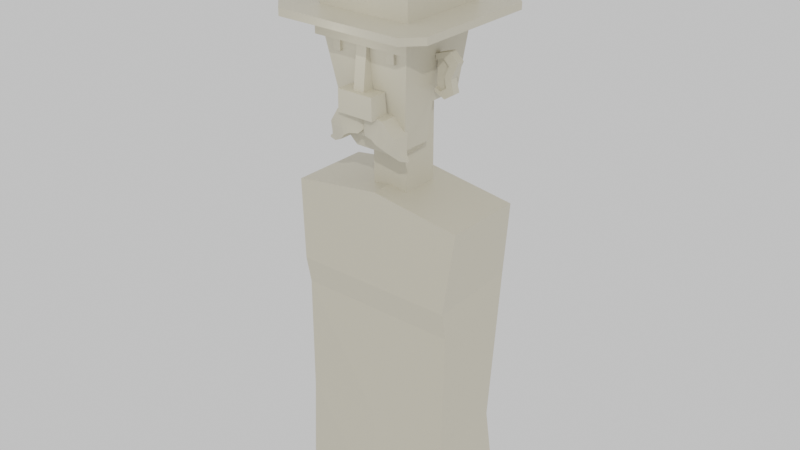 # Source: character_farmgame.blend  (saved by Blender 2.83.19; exported with 4.5.12 LTS)
import bpy
from mathutils import Matrix  # noqa: F401  (used for matrix-valued properties, if any)

bpy.ops.wm.read_factory_settings(use_empty=True)
scene = bpy.context.scene
scene.name = 'Scene'

# ---- collections
col_collection = bpy.data.collections.new('Collection'); scene.collection.children.link(col_collection)

# ---- materials (node trees are filled in below, after node groups)
mat_material = bpy.data.materials.new('Material')
mat_material.alpha_threshold = 0.0
mat_material.line_color = (0.0, 0.0, 0.0, 1.0)

# ---- node groups
ng_auto_smooth = bpy.data.node_groups.new('Auto Smooth', 'GeometryNodeTree')
_s = ng_auto_smooth.interface.new_socket(name='Geometry', in_out='OUTPUT', socket_type='NodeSocketGeometry')
_s = ng_auto_smooth.interface.new_socket(name='Geometry', in_out='INPUT', socket_type='NodeSocketGeometry')
_s = ng_auto_smooth.interface.new_socket(name='Angle', in_out='INPUT', socket_type='NodeSocketFloat')
_s.subtype = 'ANGLE'
_s.min_value = 0.0
_s.max_value = 3.142
ng_auto_smooth.is_modifier = True
_N = ng_auto_smooth.nodes; _L = ng_auto_smooth.links
n0 = _N.new('NodeGroupOutput'); n0.name = 'Group Output'; n0.location = (480, -100)
n1 = _N.new('NodeGroupInput'); n1.name = 'Group Input'; n1.location = (-420, -300)
n2 = _N.new('NodeGroupInput'); n2.name = 'Group Input.001'; n2.location = (-60, -100)
n3 = _N.new('GeometryNodeSetShadeSmooth'); n3.name = 'Set Shade Smooth'; n3.location = (120, -100)
n3.domain = 'EDGE'
n4 = _N.new('GeometryNodeSetShadeSmooth'); n4.name = 'Set Shade Smooth.001'; n4.location = (300, -100)
n5 = _N.new('GeometryNodeInputMeshEdgeAngle'); n5.name = 'Edge Angle'; n5.location = (-420, -220)
n6 = _N.new('GeometryNodeInputEdgeSmooth'); n6.name = 'Is Edge Smooth'; n6.location = (-60, -160)
n7 = _N.new('GeometryNodeInputShadeSmooth'); n7.name = 'Is Face Smooth'; n7.location = (-240, -340)
n8 = _N.new('FunctionNodeBooleanMath'); n8.name = 'Boolean Math'; n8.location = (-60, -220)
n9 = _N.new('FunctionNodeCompare'); n9.name = 'Compare'; n9.location = (-240, -180)
n9.operation = 'LESS_EQUAL'
_L.new(n5.outputs[0], n9.inputs[0])
_L.new(n4.outputs[0], n0.inputs[0])
_L.new(n1.outputs[1], n9.inputs[1])
_L.new(n9.outputs[0], n8.inputs[0])
_L.new(n7.outputs[0], n8.inputs[1])
_L.new(n2.outputs[0], n3.inputs[0])
_L.new(n6.outputs[0], n3.inputs[1])
_L.new(n3.outputs[0], n4.inputs[0])
_L.new(n8.outputs[0], n3.inputs[2])
n0.is_active_output = True

# ---- material node trees
mat_material.use_nodes = True; mat_material.node_tree.nodes.clear()
_N = mat_material.node_tree.nodes; _L = mat_material.node_tree.links
n0 = _N.new('ShaderNodeOutputMaterial'); n0.name = 'Material Output'; n0.location = (300, 300)
n1 = _N.new('ShaderNodeBsdfPrincipled'); n1.name = 'Principled BSDF'; n1.location = (10, 300)
n1.distribution = 'GGX'
n1.subsurface_method = 'BURLEY'
n1.inputs[0].default_value = (0.6038, 0.56, 0.4401, 1.0)
n1.inputs[2].default_value = 0.4
n1.inputs[3].default_value = 1.45
n1.inputs[27].default_value = (0.0, 0.0, 0.0, 1.0)
n1.inputs[28].default_value = 1.0
_L.new(n1.outputs[0], n0.inputs[0])
n0.is_active_output = True

# ---- world
world_world = bpy.data.worlds.new('World'); scene.world = world_world
world_world.use_nodes = True; world_world.node_tree.nodes.clear()
_N = world_world.node_tree.nodes; _L = world_world.node_tree.links
n0 = _N.new('ShaderNodeOutputWorld'); n0.name = 'World Output'; n0.location = (300, 300)
n1 = _N.new('ShaderNodeBackground'); n1.name = 'Background'; n1.location = (10, 300)
n1.inputs[0].default_value = (0.7106, 0.7106, 0.7106, 1.0)
_L.new(n1.outputs[0], n0.inputs[0])
n0.is_active_output = True
world_world.color = (0.05088, 0.05088, 0.05088)
world_world.use_sun_shadow = False
world_world.sun_shadow_jitter_overblur = 0.0

# ---- lights
light_sun = bpy.data.lights.new('Sun', 'SUN')
light_sun.transmission_factor = 0.0
light_sun.energy = 1.0
light_sun.shadow_soft_size = 0.125
light_point = bpy.data.lights.new('Point', 'POINT')
light_point.transmission_factor = 0.0
light_point.energy = 21.9
light_point.shadow_soft_size = 1.02
light_point.shadow_maximum_resolution = 0.006
light_point.use_absolute_resolution = True

# ---- meshes
me_cube = bpy.data.meshes.new('Cube')
me_cube.from_pydata([(1.0, 1.0, 1.0), (0.0, -0.9296, -0.6929), (1.0, -1.0, 1.0), (0.0, -0.8894, -0.8458), (0.0, 0.6611, -1.098), (0.0, -1.0, 1.0), (0.0, -0.6611, -1.098), (0.0, 1.0, 1.0), (0.0, -1.135, 0.4991), (0.0, -1.135, 0.8486), (0.0, -0.9924, 0.4991), (0.0, -0.9924, 0.7318), (1.111, -1.135, 0.4991), (1.111, -1.135, 0.8486), (1.111, -0.9924, 0.4991), (1.111, -0.9924, 0.8486), (0.0, -1.192, -0.2093), (0.0, -1.076, 0.5602), (0.1232, -1.192, -0.2093), (0.1232, -1.076, 0.5602), (1.0, -0.9924, 0.8486), (1.0, -1.0, 0.8486), (0.0, -1.0, 0.8486), (0.2516, -0.9924, 0.4991), (0.1232, -1.0, 0.5602), (0.2516, -0.9924, 0.5602), (0.1232, -1.076, 0.4991), (0.1232, -0.9042, -0.2093), (1.0, -0.9924, 0.4991), (0.0, -0.9042, -0.2093), (1.0, -1.0, 0.4991), (0.0, -1.076, 0.4991), (0.0, -1.0, 0.5602), (0.0, -0.9924, 0.5602), (0.1232, -1.0, 0.4991), (0.0, -1.076, 0.4991), (0.0, -0.9924, 0.5602), (0.0, -1.076, 0.4991), (0.0, -0.9463, 0.04304), (0.0, -1.0, 0.4991), (0.0, -1.0, 0.4991), (0.0, -1.0, 0.4991), (0.0, -1.0, 0.5546), (0.0, -1.0, 0.4991), (0.0, -1.0, 0.5694), (0.0, -1.29, -0.4574), (0.0, -1.29, -0.1227), (1.49e-08, -0.8618, -0.4556), (1.49e-08, -0.9083, -0.1235), (0.4158, -1.29, -0.4574), (0.413, -1.29, -0.1227), (0.4158, -0.8618, -0.4556), (0.413, -0.9083, -0.1235), (0.5636, -1.045, 0.3196), (0.5636, -1.045, 0.5283), (0.7392, -1.045, 0.3196), (0.7392, -1.045, 0.5283), (0.7392, -0.9924, 0.4991), (0.7392, -1.0, 0.4991), (0.7392, -0.9924, 0.5283), (0.7392, -1.0, 0.5151), (0.7392, -1.0, 0.5283), (0.7392, -1.045, 0.4991), (0.7392, -0.9802, 0.3196), (0.5636, -0.9802, 0.3196), (0.5636, -0.9924, 0.5283), (0.5636, -0.9924, 0.4991), (0.5636, -1.0, 0.4991), (0.5636, -1.0, 0.5283), (0.5636, -1.045, 0.4991), (0.0858, -1.119, -0.7478), (0.0858, -1.119, -0.444), (0.0858, -0.6986, -0.7478), (0.0858, -0.6986, -0.444), (0.2839, -1.149, -0.7687), (0.3297, -1.149, -0.4231), (0.2839, -0.6685, -0.7687), (0.3297, -0.6685, -0.4231), (0.5532, -0.6495, -0.4575), (0.4049, -0.6495, -0.8171), (0.4049, -1.168, -0.8171), (0.5532, -1.168, -0.4575), (0.7946, -0.7153, -0.6903), (0.5031, -0.7153, -0.8785), (0.5031, -1.102, -0.8785), (0.7946, -1.102, -0.6903), (0.8359, -0.7905, -0.8729), (0.6211, -0.7905, -0.9502), (0.6211, -1.027, -0.9502), (0.8359, -1.027, -0.8729), (0.8934, -0.8443, -0.9396), (0.8229, -0.8443, -1.018), (0.8229, -0.9728, -1.018), (0.8934, -0.9728, -0.9396), (0.9763, -0.8868, -0.9756), (0.9876, -0.8868, -1.006), (0.9876, -0.9304, -1.006), (0.9763, -0.9304, -0.9756), (-0.004694, -0.7602, -0.678), (-0.004694, -1.057, -0.678), (-0.004694, -1.057, -0.4634), (-0.004694, -0.7602, -0.4634), (0.9282, -0.08565, -0.1947), (0.9282, -0.08565, 0.3315), (0.9282, 0.08565, -0.1947), (0.9282, 0.08565, 0.3315), (1.152, -0.08565, -0.2692), (1.259, -0.08565, 0.4085), (1.152, 0.08565, -0.2692), (1.259, 0.08565, 0.4085), (0.9282, 0.08565, 0.06839), (1.298, 0.08565, 0.02716), (1.298, -0.08565, 0.02716), (0.9282, 0.08565, 0.1999), (1.453, 0.08565, 0.2741), (1.453, -0.08565, 0.2741), (0.9282, 0.08565, -0.1643), (1.367, 0.08565, -0.169), (1.367, -0.08565, -0.169), (0.9282, -0.08565, -0.1643), (1.05, -0.01895, -0.1755), (1.118, -0.01895, 0.2957), (1.142, -0.01895, 0.03054), (1.241, -0.01895, 0.2023), (1.186, -0.01895, -0.1059), (1.194, -0.08565, 0.2375), (1.241, -0.08565, 0.2023), (1.118, -0.08565, 0.2957), (0.9282, -0.01895, 0.1538), (1.142, -0.08565, 0.03054), (1.15, -0.08565, 0.04368), (0.9282, -0.01895, 0.06839), (0.9282, -0.01895, 0.1999), (0.9282, -0.01895, 0.2473), (0.9282, -0.08565, 0.2473), (0.9282, -0.01895, 0.05673), (0.9282, -0.01895, -0.1028), (1.186, -0.08565, -0.1059), (0.9282, -0.01895, -0.1311), (1.069, -0.08565, -0.1658), (1.05, -0.08565, -0.1755), (1.022, -0.08565, -0.1653), (0.9282, -0.08565, -0.1311), (0.6948, 0.6834, -0.9602), (0.5333, 0.6611, -1.098), (0.5333, -0.6611, -1.098), (0.7013, -0.6902, -0.9614), (0.0, -0.7455, -0.8458), (0.0, -0.7455, -0.6929), (0.3411, -0.8894, -0.8458), (0.3411, -0.9296, -0.6929), (0.3411, -0.7455, -0.8458), (0.3411, -0.7455, -0.6929)], [(41, 31), (17, 10), (17, 33), (17, 31), (26, 31), (37, 40), (39, 41), (37, 31), (10, 41), (23, 34), (67, 66)], [(145, 146, 30, 60, 63, 64, 42, 38, 6), (4, 144, 145, 6), (143, 0, 2, 21, 20, 28, 30, 146), (3, 1, 148, 147), (0, 7, 5, 2), (8, 9, 22, 32, 17, 37), (37, 17, 32), (14, 15, 13, 12), (12, 13, 9, 8), (15, 20, 21, 22, 9, 13), (16, 35, 40, 29), (32, 35, 17), (40, 35, 32), (18, 26, 19, 17, 35, 16), (28, 20, 15, 14), (28, 30, 58, 57), (32, 22, 11, 36, 10, 39), (22, 21, 20, 11), (24, 32, 17, 19), (29, 27, 18, 16), (30, 28, 20, 21), (23, 25, 33, 10, 36, 11, 20, 28, 57, 59, 65, 66), (27, 34, 24, 19, 26, 18), (32, 39, 43, 37), (32, 22, 44), (22, 21, 2, 5), (45, 46, 48, 47), (47, 48, 52, 51), (51, 52, 50, 49), (49, 50, 46, 45), (47, 51, 49, 45), (52, 48, 46, 50), (53, 69, 54, 68, 64), (55, 62, 69, 53), (61, 68, 54, 56), (63, 60, 61, 56, 62, 55), (64, 63, 55, 53), (42, 64, 68, 61, 60, 30, 21, 22, 32), (69, 62, 56, 54), (37, 26, 34, 67, 69, 62, 58, 30, 28, 14, 12, 8), (71, 73, 101, 100), (72, 73, 77, 76), (77, 75, 81, 78), (74, 75, 71, 70), (72, 76, 74, 70), (77, 73, 71, 75), (81, 80, 84, 85), (76, 77, 78, 79), (75, 74, 80, 81), (74, 76, 79, 80), (82, 85, 89, 86), (80, 79, 83, 84), (78, 81, 85, 82), (79, 78, 82, 83), (86, 89, 93, 90), (83, 82, 86, 87), (85, 84, 88, 89), (84, 83, 87, 88), (93, 92, 96, 97), (87, 86, 90, 91), (89, 88, 92, 93), (88, 87, 91, 92), (95, 94, 97, 96), (92, 91, 95, 96), (90, 93, 97, 94), (91, 90, 94, 95), (99, 100, 101, 98), (72, 70, 99, 98), (73, 72, 98, 101), (70, 71, 100, 99), (113, 105, 109, 114), (114, 109, 107, 115), (115, 107, 103, 134, 127, 125), (104, 108, 106, 102), (109, 105, 103, 107), (118, 112, 130, 129, 137, 139), (117, 111, 112, 118), (116, 110, 111, 117), (119, 142, 138, 136, 135, 131, 110, 116), (112, 115, 125, 126, 130), (111, 114, 115, 112), (110, 113, 114, 111), (102, 119, 116, 104), (104, 116, 117, 108), (108, 117, 118, 106), (106, 118, 139, 140, 141, 119, 102), (123, 126, 125, 127, 121), (121, 127, 134, 133), (124, 137, 129, 122), (122, 129, 130, 126, 123), (120, 140, 139, 137, 124), (136, 124, 122, 135), (128, 123, 121, 133, 132), (135, 122, 123, 128, 131), (141, 142, 119), (138, 120, 124, 136), (132, 133, 134, 103, 105, 113), (140, 120, 138, 142, 141), (131, 128, 132, 113, 110), (145, 144, 143, 146), (4, 7, 0, 143, 144), (147, 148, 152, 151), (151, 152, 150, 149), (149, 150, 1, 3), (147, 151, 149, 3), (152, 148, 1, 150)])
me_cube.polygons.foreach_set('use_smooth', [0, 0, 0, 0, 0, 0, 0, 0, 0, 0, 0, 0, 0, 0, 0, 0, 0, 0, 0, 0, 0, 0, 0, 0, 0, 0, 0, 0, 0, 0, 0, 0, 0, 0, 0, 0, 0, 0, 0, 0, 1, 1, 1, 1, 1, 1, 1, 1, 1, 1, 1, 1, 1, 1, 1, 1, 1, 1, 1, 1, 1, 1, 1, 1, 1, 1, 1, 1, 1, 1, 0, 0, 0, 0, 0, 0, 0, 0, 0, 0, 0, 0, 0, 0, 0, 0, 0, 0, 0, 0, 0, 0, 0, 0, 0, 0, 0, 0, 0, 0, 0, 0, 0, 0, 0, 0])
_uv = me_cube.uv_layers.new(name='UVMap')
_uv.uv.foreach_set('vector', [0.375, 0.776, 0.3911, 0.75, 0.5624, 0.75, 0.5644, 0.7826, 0.54, 0.7826, 0.54, 0.8046, 0.5693, 0.875, 0.5054, 0.875, 0.375, 0.875, 0.25, 0.5, 0.349, 0.5, 0.349, 0.75, 0.25, 0.75, 0.3915, 0.5, 0.625, 0.5, 0.625, 0.75, 0.5915, 0.75, 0.5915, 0.749, 0.5624, 0.749, 0.5624, 0.75, 0.3911, 0.75, 0.375, 0.0, 0.625, 0.0, 0.625, 0.25, 0.375, 0.25, 0.625, 0.5, 0.75, 0.5, 0.75, 0.75, 0.625, 0.75, 0.375, 0.0, 0.625, 0.0, 0.625, 0.2366, 0.4406, 0.2366, 0.4406, 0.1033, 0.375, 0.1033, 0.375, 0.1033, 0.4406, 0.1033, 0.4406, 0.2366, 0.375, 0.5, 0.625, 0.5, 0.625, 0.75, 0.375, 0.75, 0.375, 0.75, 0.625, 0.75, 0.625, 1.0, 0.375, 1.0, 0.625, 0.5, 0.6499, 0.5, 0.6499, 0.5134, 0.875, 0.5134, 0.875, 0.75, 0.625, 0.75, 0.375, 0.0, 0.6088, 0.0, 0.6088, 0.113, 0.375, 0.113, 0.625, 0.113, 0.6088, 0.0, 0.625, 0.0, 0.6088, 0.113, 0.6088, 0.0, 0.625, 0.113, 0.375, 0.75, 0.6088, 0.75, 0.625, 0.75, 0.625, 1.0, 0.6088, 1.0, 0.375, 1.0, 0.375, 0.4751, 0.625, 0.4751, 0.625, 0.5, 0.375, 0.5, 0.3501, 0.5, 0.3501, 0.5134, 0.2914, 0.5134, 0.2914, 0.5, 0.4406, 0.2366, 0.625, 0.2366, 0.625, 0.25, 0.4406, 0.25, 0.375, 0.25, 0.375, 0.2366, 0.875, 0.5134, 0.6499, 0.5134, 0.6499, 0.5, 0.875, 0.5, 0.625, 0.637, 0.875, 0.637, 0.875, 0.75, 0.625, 0.75, 0.125, 0.637, 0.375, 0.637, 0.375, 0.75, 0.125, 0.75, 0.5624, 0.75, 0.5624, 0.749, 0.5915, 0.749, 0.5915, 0.75, 0.375, 0.3066, 0.4406, 0.3066, 0.4406, 0.25, 0.375, 0.25, 0.4406, 0.25, 0.625, 0.25, 0.625, 0.4751, 0.375, 0.4751, 0.375, 0.4164, 0.4064, 0.4164, 0.4064, 0.3769, 0.375, 0.3769, 0.375, 0.637, 0.6088, 0.637, 0.625, 0.637, 0.625, 0.75, 0.6088, 0.75, 0.375, 0.75, 0.4406, 0.2366, 0.375, 0.2366, 0.375, 0.2366, 0.375, 0.1033, 0.57, 0.875, 0.5915, 0.875, 0.5712, 0.875, 0.5915, 0.875, 0.5915, 0.75, 0.625, 0.75, 0.625, 0.875, 0.375, 0.0, 0.625, 0.0, 0.625, 0.25, 0.375, 0.25, 0.375, 0.25, 0.625, 0.25, 0.625, 0.5, 0.375, 0.5, 0.375, 0.5, 0.625, 0.5, 0.625, 0.75, 0.375, 0.75, 0.375, 0.75, 0.625, 0.75, 0.625, 1.0, 0.375, 1.0, 0.125, 0.5, 0.375, 0.5, 0.375, 0.75, 0.125, 0.75, 0.625, 0.5, 0.875, 0.5, 0.875, 0.75, 0.625, 0.75, 0.375, 0.0, 0.59, 0.0, 0.625, 0.0, 0.625, 0.09385, 0.375, 0.09385, 0.375, 0.75, 0.59, 0.75, 0.59, 1.0, 0.375, 1.0, 0.625, 0.6562, 0.875, 0.6562, 0.875, 0.75, 0.625, 0.75, 0.375, 0.6562, 0.6091, 0.6562, 0.625, 0.6562, 0.625, 0.75, 0.59, 0.75, 0.375, 0.75, 0.125, 0.6562, 0.375, 0.6562, 0.375, 0.75, 0.125, 0.75, 0.5693, 0.875, 0.54, 0.8046, 0.566, 0.8046, 0.566, 0.7826, 0.5644, 0.7826, 0.5624, 0.75, 0.5915, 0.75, 0.5915, 0.875, 0.57, 0.875, 0.59, 1.0, 0.59, 0.75, 0.625, 0.75, 0.625, 1.0, 0.0, 0.0, 0.0, 0.0, 0.0, 0.0, 0.0, 0.0, 0.0, 0.0, 0.0, 0.0, 0.0, 0.0, 0.0, 0.0, 0.0, 0.0, 0.0, 0.0, 0.0, 0.0, 0.0, 0.0, 0.875, 0.75, 0.875, 0.5, 0.875, 0.5, 0.875, 0.75, 0.375, 0.25, 0.625, 0.25, 0.625, 0.5, 0.375, 0.5, 0.625, 0.5, 0.625, 0.75, 0.625, 0.75, 0.625, 0.5, 0.375, 0.75, 0.625, 0.75, 0.625, 1.0, 0.375, 1.0, 0.125, 0.5, 0.375, 0.5, 0.375, 0.75, 0.125, 0.75, 0.625, 0.5, 0.875, 0.5, 0.875, 0.75, 0.625, 0.75, 0.625, 0.75, 0.375, 0.75, 0.375, 0.75, 0.625, 0.75, 0.375, 0.5, 0.625, 0.5, 0.625, 0.5, 0.375, 0.5, 0.625, 0.75, 0.375, 0.75, 0.375, 0.75, 0.625, 0.75, 0.375, 0.75, 0.375, 0.5, 0.375, 0.5, 0.375, 0.75, 0.625, 0.5, 0.625, 0.75, 0.625, 0.75, 0.625, 0.5, 0.375, 0.75, 0.375, 0.5, 0.375, 0.5, 0.375, 0.75, 0.625, 0.5, 0.625, 0.75, 0.625, 0.75, 0.625, 0.5, 0.375, 0.5, 0.625, 0.5, 0.625, 0.5, 0.375, 0.5, 0.625, 0.5, 0.625, 0.75, 0.625, 0.75, 0.625, 0.5, 0.375, 0.5, 0.625, 0.5, 0.625, 0.5, 0.375, 0.5, 0.625, 0.75, 0.375, 0.75, 0.375, 0.75, 0.625, 0.75, 0.375, 0.75, 0.375, 0.5, 0.375, 0.5, 0.375, 0.75, 0.625, 0.75, 0.375, 0.75, 0.375, 0.75, 0.625, 0.75, 0.375, 0.5, 0.625, 0.5, 0.625, 0.5, 0.375, 0.5, 0.625, 0.75, 0.375, 0.75, 0.375, 0.75, 0.625, 0.75, 0.375, 0.75, 0.375, 0.5, 0.375, 0.5, 0.375, 0.75, 0.375, 0.5, 0.625, 0.5, 0.625, 0.75, 0.375, 0.75, 0.375, 0.75, 0.375, 0.5, 0.375, 0.5, 0.375, 0.75, 0.625, 0.5, 0.625, 0.75, 0.625, 0.75, 0.625, 0.5, 0.375, 0.5, 0.625, 0.5, 0.625, 0.5, 0.375, 0.5, 0.375, 0.0, 0.625, 0.0, 0.625, 0.25, 0.375, 0.25, 0.125, 0.5, 0.125, 0.75, 0.125, 0.75, 0.125, 0.5, 0.625, 0.25, 0.375, 0.25, 0.375, 0.25, 0.625, 0.25, 0.375, 1.0, 0.625, 1.0, 0.625, 1.0, 0.375, 1.0, 0.5625, 0.25, 0.625, 0.25, 0.625, 0.5, 0.5625, 0.5, 0.5625, 0.5, 0.625, 0.5, 0.625, 0.75, 0.5625, 0.75, 0.5625, 0.75, 0.625, 0.75, 0.625, 1.0, 0.585, 1.0, 0.5918, 0.8872, 0.5625, 0.8733, 0.125, 0.5, 0.375, 0.5, 0.375, 0.75, 0.125, 0.75, 0.625, 0.5, 0.875, 0.5, 0.875, 0.75, 0.625, 0.75, 0.3895, 0.75, 0.5, 0.75, 0.5, 0.8502, 0.4927, 0.8567, 0.4221, 0.8453, 0.3895, 0.9198, 0.3895, 0.5, 0.5, 0.5, 0.5, 0.75, 0.3895, 0.75, 0.3895, 0.25, 0.5, 0.25, 0.5, 0.5, 0.3895, 0.5, 0.3895, 0.0, 0.4052, 0.0, 0.4052, 0.09735, 0.4187, 0.09735, 0.4945, 0.09735, 0.5, 0.09735, 0.5, 0.25, 0.3895, 0.25, 0.5, 0.75, 0.5625, 0.75, 0.5625, 0.8733, 0.5496, 0.8396, 0.5, 0.8502, 0.5, 0.5, 0.5625, 0.5, 0.5625, 0.75, 0.5, 0.75, 0.5, 0.25, 0.5625, 0.25, 0.5625, 0.5, 0.5, 0.5, 0.375, 0.0, 0.3895, 0.0, 0.3895, 0.25, 0.375, 0.25, 0.375, 0.25, 0.3895, 0.25, 0.3895, 0.5, 0.375, 0.5, 0.375, 0.5, 0.3895, 0.5, 0.3895, 0.75, 0.375, 0.75, 0.375, 0.75, 0.3895, 0.75, 0.3895, 0.9198, 0.3873, 0.9215, 0.3895, 0.9466, 0.3895, 1.0, 0.375, 1.0, 0.5625, 0.5, 0.5625, 0.6536, 0.5861, 0.6536, 0.625, 0.6536, 0.625, 0.5, 0.625, 0.5, 0.625, 0.6536, 0.8509, 0.6536, 0.8509, 0.5, 0.3895, 0.5, 0.3895, 0.6536, 0.5, 0.6536, 0.5, 0.5, 0.5, 0.5, 0.5, 0.6536, 0.5048, 0.6536, 0.5625, 0.6536, 0.5625, 0.5, 0.375, 0.5, 0.375, 0.6536, 0.377, 0.6536, 0.3895, 0.6536, 0.3895, 0.5, 0.3895, 0.2682, 0.3895, 0.5, 0.5, 0.5, 0.5, 0.2716, 0.5625, 0.2652, 0.5625, 0.5, 0.625, 0.5, 0.625, 0.2741, 0.5935, 0.2687, 0.5, 0.2716, 0.5, 0.5, 0.5625, 0.5, 0.5625, 0.2652, 0.5071, 0.2701, 0.3895, 0.9466, 0.4052, 1.0, 0.3895, 1.0, 0.375, 0.2856, 0.375, 0.5, 0.3895, 0.5, 0.3895, 0.2682, 0.5625, 0.09735, 0.585, 0.09735, 0.585, 0.0, 0.625, 0.0, 0.625, 0.25, 0.5625, 0.25, 0.375, 0.6536, 0.375, 0.5, 0.1606, 0.5, 0.1606, 0.6536, 0.3257, 0.6536, 0.5, 0.09735, 0.5406, 0.09735, 0.5625, 0.09735, 0.5625, 0.25, 0.5, 0.25, 0.349, 0.75, 0.349, 0.5, 0.3915, 0.5, 0.3911, 0.75, 0.375, 0.375, 0.625, 0.375, 0.625, 0.5, 0.3915, 0.5, 0.375, 0.474, 0.375, 0.25, 0.625, 0.25, 0.625, 0.5, 0.375, 0.5, 0.375, 0.5, 0.625, 0.5, 0.625, 0.75, 0.375, 0.75, 0.375, 0.75, 0.625, 0.75, 0.625, 1.0, 0.375, 1.0, 0.125, 0.5, 0.375, 0.5, 0.375, 0.75, 0.125, 0.75, 0.625, 0.5, 0.875, 0.5, 0.875, 0.75, 0.625, 0.75])
me_cube.materials.append(mat_material)
me_cube.use_remesh_preserve_volume = False
me_cube.use_remesh_preserve_attributes = False
me_cube.use_mirror_vertex_groups = False
me_cube.update()
me_cube_001 = bpy.data.meshes.new('Cube.001')
me_cube_001.from_pydata([(-1.0, -1.0, -1.0), (-1.0, -1.0, 1.0), (-1.0, 1.0, -1.0), (-1.0, 1.0, 1.0), (1.0, -1.0, -1.0), (1.0, -1.0, 1.0), (1.0, 1.0, -1.0), (1.0, 1.0, 1.0)], [], [(0, 1, 3, 2), (2, 3, 7, 6), (6, 7, 5, 4), (4, 5, 1, 0), (2, 6, 4, 0), (7, 3, 1, 5)])
_uv = me_cube_001.uv_layers.new(name='UVMap')
_uv.uv.foreach_set('vector', [0.375, 0.0, 0.625, 0.0, 0.625, 0.25, 0.375, 0.25, 0.375, 0.25, 0.625, 0.25, 0.625, 0.5, 0.375, 0.5, 0.375, 0.5, 0.625, 0.5, 0.625, 0.75, 0.375, 0.75, 0.375, 0.75, 0.625, 0.75, 0.625, 1.0, 0.375, 1.0, 0.125, 0.5, 0.375, 0.5, 0.375, 0.75, 0.125, 0.75, 0.625, 0.5, 0.875, 0.5, 0.875, 0.75, 0.625, 0.75])
me_cube_001.use_remesh_fix_poles = True
me_cube_001.use_remesh_preserve_attributes = False
me_cube_001.use_mirror_vertex_groups = False
me_cube_001.update()
me_plane = bpy.data.meshes.new('Plane')
me_plane.from_pydata([(-0.5203, 0.5203, 0.08635), (-0.5203, -0.5203, 0.08635), (0.5203, -0.5203, 0.08635), (0.5203, 0.5203, 0.08635), (-0.3543, 0.3543, 1.044), (-0.3543, -0.3543, 1.044), (0.3543, -0.3543, 1.044), (0.3543, 0.3543, 1.044), (0.5203, 0.5203, 0.3784), (0.5203, -0.5203, 0.3784), (-0.5203, -0.5203, 0.3784), (-0.5203, 0.5203, 0.3784), (-0.5928, 0.5928, 0.08635), (-0.5928, -0.5928, 0.08635), (0.5928, -0.5928, 0.08635), (0.5928, 0.5928, 0.08635), (0.5928, -0.5928, 0.3784), (-0.5928, 0.5928, 0.3784), (0.5928, 0.5928, 0.3784), (-0.5928, -0.5928, 0.3784), (-0.5203, 0.5203, 1.1), (-0.5203, -0.5203, 1.1), (0.5203, -0.5203, 1.1), (0.5203, 0.5203, 1.1), (-0.7952, -1.0, 0.0), (-1.0, -0.7952, 0.0), (1.0, -0.7952, 0.0), (0.7952, -1.0, 0.0), (-1.0, 0.7952, 0.0), (-0.7952, 1.0, 0.0), (0.7952, 1.0, 0.0), (1.0, 0.7952, 0.0), (-0.7952, 1.0, 0.08635), (-1.0, 0.7952, 0.08635), (-0.8552, 0.8552, 0.08635), (-1.0, -0.7952, 0.08635), (-0.7952, -1.0, 0.08635), (-0.8552, -0.8552, 0.08635), (0.7952, -1.0, 0.08635), (1.0, -0.7952, 0.08635), (0.8552, -0.8552, 0.08635), (1.0, 0.7952, 0.08635), (0.7952, 1.0, 0.08635), (0.8552, 0.8552, 0.08635), (0.4988, 0.4988, 0.548), (-0.4988, -0.4988, 0.548), (0.4988, -0.4988, 0.548), (-0.4988, 0.4988, 0.548)], [], [(24, 27, 38, 36), (46, 44, 23, 22), (1, 0, 34, 33, 35, 37), (26, 31, 41, 39), (30, 29, 32, 42), (24, 25, 28, 29, 30, 31, 26, 27), (0, 3, 43, 42, 32, 34), (3, 2, 40, 39, 41, 43), (2, 1, 37, 36, 38, 40), (5, 6, 7, 4), (47, 45, 21, 20), (44, 47, 20, 23), (45, 46, 22, 21), (9, 10, 19, 16), (0, 1, 13, 12), (10, 11, 17, 19), (2, 3, 15, 14), (13, 14, 16, 19), (15, 12, 17, 18), (12, 13, 19, 17), (14, 15, 18, 16), (3, 0, 12, 15), (8, 9, 16, 18), (1, 2, 14, 13), (11, 8, 18, 17), (5, 4, 20, 21), (6, 5, 21, 22), (7, 6, 22, 23), (4, 7, 23, 20), (32, 33, 34), (35, 36, 37), (38, 39, 40), (41, 42, 43), (28, 33, 32, 29), (41, 31, 30, 42), (26, 39, 38, 27), (35, 25, 24, 36), (28, 25, 35, 33), (10, 9, 46, 45), (8, 11, 47, 44), (11, 10, 45, 47), (9, 8, 44, 46)])
_uv = me_plane.uv_layers.new(name='UVMap')
_uv.uv.foreach_set('vector', [0.1024, 0.0, 0.8976, 0.0, 0.8976, 0.0, 0.1024, 0.0, 0.7601, 0.2399, 0.7601, 0.7601, 0.7601, 0.7601, 0.7601, 0.2399, 0.2399, 0.2399, 0.2399, 0.7601, 0.0724, 0.9276, 0.0, 0.8976, 0.0, 0.1024, 0.0724, 0.0724, 1.0, 0.1024, 1.0, 0.8976, 1.0, 0.8976, 1.0, 0.1024, 0.8976, 1.0, 0.1024, 1.0, 0.1024, 1.0, 0.8976, 1.0, 0.1024, 0.0, 0.0, 0.1024, 0.0, 0.8976, 0.1024, 1.0, 0.8976, 1.0, 1.0, 0.8976, 1.0, 0.1024, 0.8976, 0.0, 0.2399, 0.7601, 0.7601, 0.7601, 0.9276, 0.9276, 0.8976, 1.0, 0.1024, 1.0, 0.0724, 0.9276, 0.7601, 0.7601, 0.7601, 0.2399, 0.9276, 0.0724, 1.0, 0.1024, 1.0, 0.8976, 0.9276, 0.9276, 0.7601, 0.2399, 0.2399, 0.2399, 0.0724, 0.0724, 0.1024, 0.0, 0.8976, 0.0, 0.9276, 0.0724, 0.3228, 0.3228, 0.6772, 0.3228, 0.6772, 0.6772, 0.3228, 0.6772, 0.2399, 0.7601, 0.2399, 0.2399, 0.2399, 0.2399, 0.2399, 0.7601, 0.7601, 0.7601, 0.2399, 0.7601, 0.2399, 0.7601, 0.7601, 0.7601, 0.2399, 0.2399, 0.7601, 0.2399, 0.7601, 0.2399, 0.2399, 0.2399, 0.7601, 0.2399, 0.2399, 0.2399, 0.2399, 0.2399, 0.7601, 0.2399, 0.2399, 0.7601, 0.2399, 0.2399, 0.2399, 0.2399, 0.2399, 0.7601, 0.2399, 0.2399, 0.2399, 0.7601, 0.2399, 0.7601, 0.2399, 0.2399, 0.7601, 0.2399, 0.7601, 0.7601, 0.7601, 0.7601, 0.7601, 0.2399, 0.2399, 0.2399, 0.7601, 0.2399, 0.7601, 0.2399, 0.2399, 0.2399, 0.7601, 0.7601, 0.2399, 0.7601, 0.2399, 0.7601, 0.7601, 0.7601, 0.2399, 0.7601, 0.2399, 0.2399, 0.2399, 0.2399, 0.2399, 0.7601, 0.7601, 0.2399, 0.7601, 0.7601, 0.7601, 0.7601, 0.7601, 0.2399, 0.7601, 0.7601, 0.2399, 0.7601, 0.2399, 0.7601, 0.7601, 0.7601, 0.7601, 0.7601, 0.7601, 0.2399, 0.7601, 0.2399, 0.7601, 0.7601, 0.2399, 0.2399, 0.7601, 0.2399, 0.7601, 0.2399, 0.2399, 0.2399, 0.2399, 0.7601, 0.7601, 0.7601, 0.7601, 0.7601, 0.2399, 0.7601, 0.3228, 0.3228, 0.3228, 0.6772, 0.2399, 0.7601, 0.2399, 0.2399, 0.6772, 0.3228, 0.3228, 0.3228, 0.2399, 0.2399, 0.7601, 0.2399, 0.6772, 0.6772, 0.6772, 0.3228, 0.7601, 0.2399, 0.7601, 0.7601, 0.3228, 0.6772, 0.6772, 0.6772, 0.7601, 0.7601, 0.2399, 0.7601, 0.1024, 1.0, 0.0, 1.0, 0.0724, 0.9276, 0.0, 0.1024, 0.0, 0.0, 0.0724, 0.0724, 0.8976, 0.0, 1.0, 0.0, 0.9276, 0.0724, 1.0, 0.8976, 1.0, 1.0, 0.9276, 0.9276, 0.0, 0.8976, 0.0, 0.8976, 0.1024, 1.0, 0.1024, 1.0, 1.0, 0.8976, 1.0, 0.8976, 0.8976, 1.0, 0.8976, 1.0, 1.0, 0.1024, 1.0, 0.1024, 0.8976, 0.0, 0.8976, 0.0, 0.0, 0.1024, 0.0, 0.1024, 0.1024, 0.0, 0.1024, 0.0, 0.0, 0.8976, 0.0, 0.1024, 0.0, 0.1024, 0.0, 0.8976, 0.2399, 0.2399, 0.7601, 0.2399, 0.7601, 0.2399, 0.2399, 0.2399, 0.7601, 0.7601, 0.2399, 0.7601, 0.2399, 0.7601, 0.7601, 0.7601, 0.2399, 0.7601, 0.2399, 0.2399, 0.2399, 0.2399, 0.2399, 0.7601, 0.7601, 0.2399, 0.7601, 0.7601, 0.7601, 0.7601, 0.7601, 0.2399])
me_plane.materials.append(mat_material)
me_plane.use_remesh_fix_poles = True
me_plane.use_remesh_preserve_attributes = False
me_plane.use_mirror_vertex_groups = False
me_plane.update()
me_cube_002 = bpy.data.meshes.new('Cube.002')
me_cube_002.from_pydata([(-1.0, -1.0, -1.0), (-1.0, -1.0, 1.0), (-1.0, 1.0, -1.0), (-1.0, 1.0, 1.0), (1.0, -1.0, -1.0), (1.0, -1.0, 1.0), (1.0, 1.0, -1.0), (1.0, 1.0, 1.0)], [], [(0, 1, 3, 2), (2, 3, 7, 6), (6, 7, 5, 4), (4, 5, 1, 0), (2, 6, 4, 0), (7, 3, 1, 5)])
_uv = me_cube_002.uv_layers.new(name='UVMap')
_uv.uv.foreach_set('vector', [0.375, 0.0, 0.625, 0.0, 0.625, 0.25, 0.375, 0.25, 0.375, 0.25, 0.625, 0.25, 0.625, 0.5, 0.375, 0.5, 0.375, 0.5, 0.625, 0.5, 0.625, 0.75, 0.375, 0.75, 0.375, 0.75, 0.625, 0.75, 0.625, 1.0, 0.375, 1.0, 0.125, 0.5, 0.375, 0.5, 0.375, 0.75, 0.125, 0.75, 0.625, 0.5, 0.875, 0.5, 0.875, 0.75, 0.625, 0.75])
me_cube_002.materials.append(mat_material)
me_cube_002.use_remesh_fix_poles = True
me_cube_002.use_remesh_preserve_attributes = False
me_cube_002.use_mirror_vertex_groups = False
me_cube_002.update()
me_cube_003 = bpy.data.meshes.new('Cube.003')
me_cube_003.from_pydata([(-1.055, -1.0, -1.0), (-1.099, -1.0, 0.9235), (-1.055, 1.0, -1.0), (-1.099, 1.0, 0.9235), (1.055, -1.177, -1.0), (1.099, -1.0, 0.9235), (1.055, 1.0, -1.0), (1.099, 1.0, 0.9235), (-1.0, -1.0, -0.4194), (-1.0, 0.7156, -0.4194), (1.0, 0.7156, -0.4194), (1.0, -1.089, -0.4194), (-1.01, -1.116, 0.4515), (-1.0, 1.107, 0.4757), (1.0, 1.107, 0.4757), (0.9896, -1.116, 0.4515), (0.0, 1.0, -1.0), (0.0, 1.0, 1.0), (0.0, -1.177, -1.0), (0.0, -1.0, 1.0), (0.0, -1.089, -0.4194), (0.0, 0.7156, -0.4194), (-0.01042, -1.116, 0.4515), (0.0, 1.107, 0.4757), (-1.0, 1.075, 0.4022), (1.0, 1.075, 0.4022), (1.0, -1.0, 0.2906), (-1.0, -1.0, 0.2906), (0.0, 1.075, 0.4022), (0.0, -1.0, 0.2906)], [], [(12, 1, 3, 13), (23, 17, 7, 14), (14, 7, 5, 15), (22, 19, 1, 12), (16, 6, 4, 18), (17, 3, 1, 19), (18, 20, 8, 0), (6, 10, 11, 4), (16, 21, 10, 6), (0, 8, 9, 2), (29, 22, 12, 27), (25, 14, 15, 26), (28, 23, 14, 25), (27, 12, 13, 24), (24, 13, 23, 28), (26, 15, 22, 29), (2, 9, 21, 16), (4, 11, 20, 18), (7, 17, 19, 5), (2, 16, 18, 0), (15, 5, 19, 22), (13, 3, 17, 23), (11, 26, 29, 20), (9, 24, 28, 21), (8, 27, 24, 9), (21, 28, 25, 10), (10, 25, 26, 11), (20, 29, 27, 8)])
_uv = me_cube_003.uv_layers.new(name='UVMap')
_uv.uv.foreach_set('vector', [0.5209, 0.0, 0.625, 0.0, 0.625, 0.25, 0.5209, 0.25, 0.5209, 0.375, 0.625, 0.375, 0.625, 0.5, 0.5209, 0.5, 0.5209, 0.5, 0.625, 0.5, 0.625, 0.75, 0.5209, 0.75, 0.5209, 0.875, 0.625, 0.875, 0.625, 1.0, 0.5209, 1.0, 0.25, 0.5, 0.375, 0.5, 0.375, 0.75, 0.25, 0.75, 0.75, 0.5, 0.875, 0.5, 0.875, 0.75, 0.75, 0.75, 0.375, 0.875, 0.4476, 0.875, 0.4476, 1.0, 0.375, 1.0, 0.375, 0.5, 0.4476, 0.5, 0.4476, 0.75, 0.375, 0.75, 0.375, 0.375, 0.4476, 0.375, 0.4476, 0.5, 0.375, 0.5, 0.375, 0.0, 0.4476, 0.0, 0.4476, 0.25, 0.375, 0.25, 0.5149, 0.875, 0.5209, 0.875, 0.5209, 1.0, 0.5149, 1.0, 0.5149, 0.5, 0.5209, 0.5, 0.5209, 0.75, 0.5149, 0.75, 0.5149, 0.375, 0.5209, 0.375, 0.5209, 0.5, 0.5149, 0.5, 0.5149, 0.0, 0.5209, 0.0, 0.5209, 0.25, 0.5149, 0.25, 0.5149, 0.25, 0.5209, 0.25, 0.5209, 0.375, 0.5149, 0.375, 0.5149, 0.75, 0.5209, 0.75, 0.5209, 0.875, 0.5149, 0.875, 0.375, 0.25, 0.4476, 0.25, 0.4476, 0.375, 0.375, 0.375, 0.375, 0.75, 0.4476, 0.75, 0.4476, 0.875, 0.375, 0.875, 0.625, 0.5, 0.75, 0.5, 0.75, 0.75, 0.625, 0.75, 0.125, 0.5, 0.25, 0.5, 0.25, 0.75, 0.125, 0.75, 0.5209, 0.75, 0.625, 0.75, 0.625, 0.875, 0.5209, 0.875, 0.5209, 0.25, 0.625, 0.25, 0.625, 0.375, 0.5209, 0.375, 0.4476, 0.75, 0.5149, 0.75, 0.5149, 0.875, 0.4476, 0.875, 0.4476, 0.25, 0.5149, 0.25, 0.5149, 0.375, 0.4476, 0.375, 0.4476, 0.0, 0.5149, 0.0, 0.5149, 0.25, 0.4476, 0.25, 0.4476, 0.375, 0.5149, 0.375, 0.5149, 0.5, 0.4476, 0.5, 0.4476, 0.5, 0.5149, 0.5, 0.5149, 0.75, 0.4476, 0.75, 0.4476, 0.875, 0.5149, 0.875, 0.5149, 1.0, 0.4476, 1.0])
me_cube_003.materials.append(mat_material)
me_cube_003.use_remesh_fix_poles = True
me_cube_003.use_remesh_preserve_attributes = False
me_cube_003.use_mirror_vertex_groups = False
me_cube_003.update()

# ---- objects
ob_cube = bpy.data.objects.new('Cube', me_cube)
ob_cube_001 = bpy.data.objects.new('Cube.001', me_cube_001)
ob_plane = bpy.data.objects.new('Plane', me_plane)
ob_sun = bpy.data.objects.new('Sun', light_sun)
ob_point = bpy.data.objects.new('Point', light_point)
ob_cube_002 = bpy.data.objects.new('Cube.002', me_cube_002)
ob_cube_003 = bpy.data.objects.new('Cube.003', me_cube_003)

# ---- transforms, parenting, visibility, modifiers, constraints
ob_cube.location = (0.0, 0.0, 0.0)
ob_cube.scale = (0.7086, 0.7231, 1.0)
ob_cube.lock_rotations_4d = False
ob_cube.empty_display_type = 'ARROWS'
ob_cube.lineart.crease_threshold = 0.0
_m = ob_cube.modifiers.new('Mirror', 'MIRROR')
_m.use_clip = True
_m = ob_cube.modifiers.new('Bevel', 'BEVEL')
_m.limit_method = 'WEIGHT'
_m = ob_cube.modifiers.new('BTool_Cube.001', 'BOOLEAN')
_m.object = ob_cube_001
_m.solver = 'FAST'
_m = ob_cube.modifiers.new('Auto Smooth', 'NODES')
_m.node_group = ng_auto_smooth
_gi = [s.identifier for s in ng_auto_smooth.interface.items_tree if s.item_type == 'SOCKET' and s.in_out == 'INPUT']
_m[_gi[1]] = 0.5236  # Angle
ob_cube_001.location = (0.0, 0.9855, -1.36)
ob_cube_001.hide_render = True
ob_cube_001.visible_camera = False
ob_cube_001.visible_diffuse = False
ob_cube_001.visible_glossy = False
ob_cube_001.visible_transmission = False
ob_cube_001.visible_volume_scatter = False
ob_cube_001.visible_shadow = False
ob_cube_001.display_type = 'BOUNDS'
ob_cube_001.lineart.crease_threshold = 0.0
ob_plane.location = (0.0, 0.0, 0.7953)
ob_plane.scale = (1.264, 1.264, 1.264)
ob_plane.lineart.crease_threshold = 0.0
ob_sun.location = (0.0, 0.0, 6.833)
ob_sun.rotation_euler = (0.7508, 0.6366, 0.1568)
ob_sun.lineart.crease_threshold = 0.0
ob_point.location = (0.0114, -1.307, 0.7012)
ob_point.lineart.crease_threshold = 0.0
ob_cube_002.location = (5.248e-18, 0.08272, -0.9881)
ob_cube_002.scale = (0.2991, 0.2991, 0.7544)
ob_cube_002.lineart.crease_threshold = 0.0
ob_cube_003.location = (0.0, 0.07495, -4.369)
ob_cube_003.scale = (1.302, 0.6399, 2.675)
ob_cube_003.lineart.crease_threshold = 0.0

# ---- collection membership
col_collection.objects.link(ob_cube)
col_collection.objects.link(ob_cube_001)
col_collection.objects.link(ob_plane)
col_collection.objects.link(ob_sun)
col_collection.objects.link(ob_point)
col_collection.objects.link(ob_cube_002)
col_collection.objects.link(ob_cube_003)

# ---- scene / render settings (as saved in the file)
scene.frame_start = 1; scene.frame_end = 250; scene.frame_set(197)
scene.render.engine = 'CYCLES'
scene.cycles.use_denoising = False
scene.cycles.samples = 128
scene.cycles.sampling_pattern = 'TABULATED_SOBOL'
scene.cycles.use_adaptive_sampling = False
scene.cycles.use_light_tree = False
scene.view_settings.view_transform = 'Filmic'
bpy.context.view_layer.update()

# ---- added for rendering (the .blend has no active camera): camera
cam_auto = bpy.data.cameras.new('AutoCamera')
cam_auto.lens = 50.0
cam_auto.sensor_width = 36.0
cam_auto.clip_end = 1000.0
ob_auto_camera = bpy.data.objects.new('AutoCamera', cam_auto)
scene.collection.objects.link(ob_auto_camera)
ob_auto_camera.location = (9.2428, -11.0914, 4.96556)
ob_auto_camera.rotation_euler = (1.09748, -7.21219e-08, 0.694738)
scene.camera = ob_auto_camera
bpy.context.view_layer.update()
